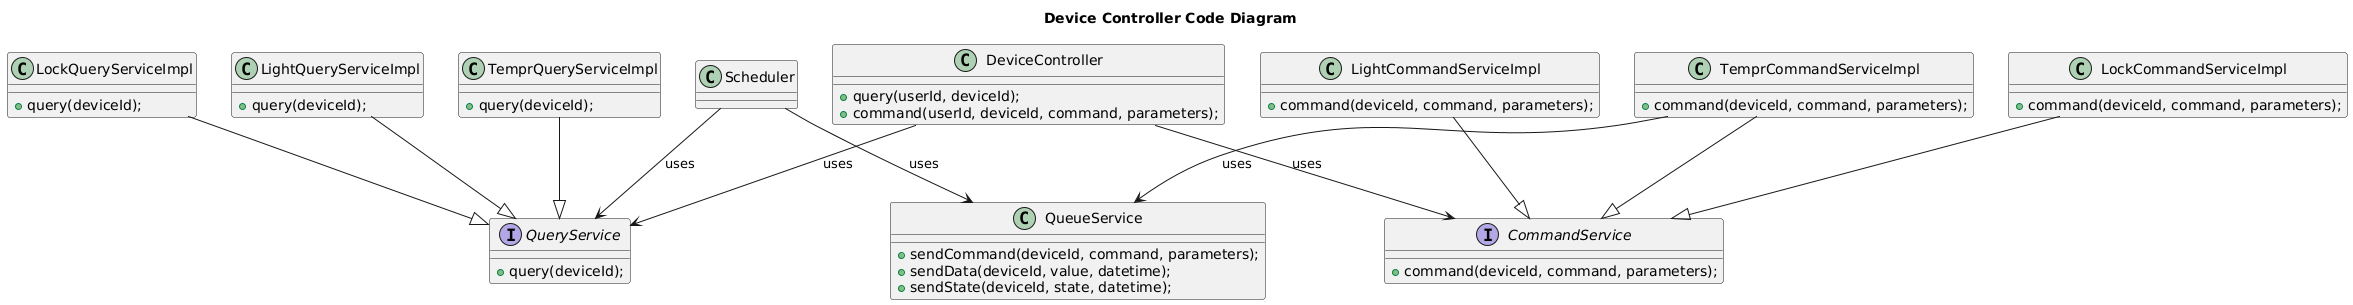

The diagram above was rendered by PlantUML. Its source (embedded in the PNG):
@startuml
title Device Controller Code Diagram

top to bottom direction

class DeviceController {
+ query(userId, deviceId);
+ command(userId, deviceId, command, parameters);
}

class Scheduler {
}

interface QueryService {
+ query(deviceId);
}

interface CommandService {
+ command(deviceId, command, parameters);
}

DeviceController --> QueryService : uses
Scheduler --> QueryService : uses
DeviceController --> CommandService : uses


class LightQueryServiceImpl {
+ query(deviceId);
}

LightQueryServiceImpl --|> QueryService

class LockQueryServiceImpl {
+ query(deviceId);
}

LockQueryServiceImpl --|> QueryService

class TemprQueryServiceImpl {
+ query(deviceId);
}

TemprQueryServiceImpl --|> QueryService

class LightCommandServiceImpl {
+ command(deviceId, command, parameters);
}

LightCommandServiceImpl --|> CommandService

class LockCommandServiceImpl {
+ command(deviceId, command, parameters);
}

LockCommandServiceImpl --|> CommandService

class TemprCommandServiceImpl {
+ command(deviceId, command, parameters);
}

TemprCommandServiceImpl --|> CommandService

class QueueService {
+ sendCommand(deviceId, command, parameters);
+ sendData(deviceId, value, datetime);
+ sendState(deviceId, state, datetime);
}

TemprCommandServiceImpl --> QueueService : uses
Scheduler --> QueueService : uses

@enduml